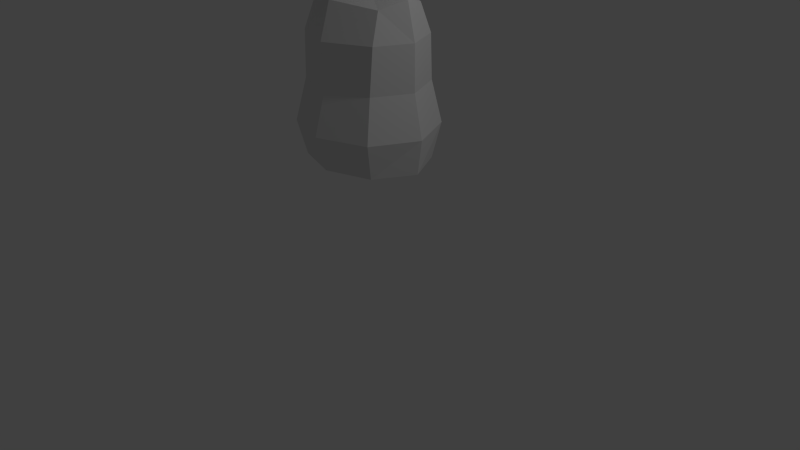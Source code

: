 # Source: test.blend  (saved by Blender 2.76.0; exported with 4.5.12 LTS)
import bpy
from mathutils import Matrix  # noqa: F401  (used for matrix-valued properties, if any)

bpy.ops.wm.read_factory_settings(use_empty=True)
scene = bpy.context.scene
scene.name = 'Scene'

# ---- collections
col_collection_1 = bpy.data.collections.new('Collection 1'); scene.collection.children.link(col_collection_1)

# ---- world
world_world = bpy.data.worlds.new('World'); scene.world = world_world
world_world.color = (0.05088, 0.05088, 0.05088)
world_world.use_sun_shadow = False
world_world.sun_shadow_jitter_overblur = 0.0
world_world.cycles.sampling_method = 'MANUAL'
world_world.cycles.sample_map_resolution = 256

# ---- cameras
cam_camera = bpy.data.cameras.new('Camera')
cam_camera.clip_end = 100.0
cam_camera.lens = 35.0
cam_camera.sensor_width = 32.0
cam_camera.sensor_height = 18.0
cam_camera.ortho_scale = 7.314
cam_camera.dof.focus_distance = 0.0
cam_camera.dof.aperture_fstop = 128.0

# ---- lights
light_lamp = bpy.data.lights.new('Lamp', 'POINT')
light_lamp.transmission_factor = 0.0
light_lamp.cutoff_distance = 30.0
light_lamp.energy = 100.0
light_lamp.shadow_buffer_clip_start = 1.001
light_lamp.shadow_soft_size = 0.1
light_lamp.shadow_maximum_resolution = 0.006
light_lamp.use_absolute_resolution = True
light_lamp.cycles.use_multiple_importance_sampling = False

# ---- meshes
me_sphere = bpy.data.meshes.new('Sphere')
me_sphere.from_pydata([(-0.529, -0.0008973, 5.232), (-0.856, -0.0008973, 4.854), (-0.856, -0.0008973, 3.919), (-0.529, -0.0008973, 3.614), (-0.3741, 0.3732, 5.232), (-0.6052, 0.6044, 4.854), (-0.6052, 0.6044, 3.919), (-0.3741, 0.3732, 3.614), (8.137e-08, 0.5281, 5.232), (5.455e-08, 0.8551, 4.854), (8.137e-08, 0.8551, 3.919), (8.137e-08, 0.5281, 3.614), (0.3741, 0.3732, 5.232), (0.6052, 0.6044, 4.854), (0.6052, 0.6044, 3.919), (0.3741, 0.3732, 3.614), (8.336e-08, -0.2544, 3.477), (0.529, -0.0008973, 5.232), (0.856, -0.0008972, 4.854), (0.856, -0.0008972, 3.919), (0.529, -0.0008973, 3.614), (0.3741, -0.375, 5.232), (0.6052, -0.6061, 4.854), (0.6052, -0.6534, 3.919), (0.3741, -0.375, 3.614), (8.137e-08, -0.5299, 5.232), (5.455e-08, -0.8287, 4.854), (5.455e-08, -0.9041, 3.919), (2.773e-08, -0.5299, 3.614), (2.773e-08, -0.0008973, 5.423), (-0.3741, -0.375, 5.232), (-0.6052, -0.6061, 4.854), (-0.6052, -0.6534, 3.919), (-0.3741, -0.375, 3.614), (-0.856, -0.0008973, 4.386), (-0.6052, 0.6044, 4.386), (6.796e-08, 0.8551, 4.386), (0.6052, 0.6044, 4.386), (0.856, -0.0008972, 4.386), (0.5447, -0.6061, 4.386), (5.506e-08, -0.8287, 4.386), (-0.5447, -0.6061, 4.386), (-0.5378, -0.3138, 3.252), (5.372e-08, 0.4998, 5.579), (5.372e-08, 0.4998, 6.21), (0.2232, 0.4073, 5.579), (0.2232, 0.4073, 6.21), (0.3157, 0.1841, 5.579), (0.3157, 0.1841, 6.21), (0.2232, -0.03914, 5.579), (0.2232, -0.03914, 6.21), (2.549e-08, -0.1316, 5.579), (2.549e-08, -0.1316, 6.21), (-0.2232, -0.03914, 5.579), (-0.2232, -0.03914, 6.21), (-0.3157, 0.1841, 5.579), (-0.3157, 0.1841, 6.21), (-0.2232, 0.4073, 5.579), (-0.2232, 0.4073, 6.21), (-0.5378, 0.3211, 3.252), (0.5378, -0.3138, 3.252), (0.5378, 0.3211, 3.252), (-2.396e-06, 0.4871, 3.359), (-2.396e-06, -0.54, 3.324), (0.5859, 0.4353, 2.894), (0.5646, 0.4735, 2.336), (0.5788, 0.4652, 1.376), (-0.5859, 0.4353, 2.894), (-0.5646, 0.4735, 2.336), (-0.5788, 0.4652, 1.376), (0.5859, -0.4467, 2.894), (0.5646, -0.4858, 2.336), (0.5788, -0.5146, 1.376), (-0.5788, -0.5146, 1.376), (-0.5646, -0.4858, 2.336), (-0.5859, -0.4467, 2.894), (-2.396e-06, 0.6396, 2.889), (-2.398e-06, 0.6346, 2.336), (-2.413e-06, 0.5754, 1.376), (-2.396e-06, -0.684, 2.889), (-2.398e-06, -0.6674, 2.336), (-2.413e-06, -0.6999, 1.376), (0.6908, -0.02065, 3.345), (-0.6908, -0.02065, 3.345), (-2.389e-06, -0.02065, 3.489), (-0.7926, -0.02158, 2.332), (-0.8497, -0.03734, 1.376), (-2.429e-06, -0.03734, 1.192), (0.7926, -0.02158, 2.332), (0.8497, -0.03734, 1.376), (0.7955, -0.02065, 2.894), (0.4682, -0.03734, 1.239), (-0.801, -0.02065, 2.895), (-0.4682, -0.03734, 1.239), (0.6412, 0.5658, 1.814), (-0.6412, 0.5658, 1.814), (0.6412, -0.606, 1.814), (-0.6412, -0.606, 1.814), (-2.389e-06, 0.6972, 1.814), (-2.389e-06, -0.8268, 1.814), (0.9213, -0.03943, 1.811), (-0.9213, -0.03943, 1.811)], [], [(3, 2, 6, 7), (1, 0, 4, 5), (34, 1, 5, 35), (35, 5, 9, 36), (7, 6, 10, 11), (5, 4, 8, 9), (36, 9, 13, 37), (11, 10, 14, 15), (9, 8, 12, 13), (37, 13, 18, 38), (15, 14, 19, 20), (13, 12, 17, 18), (38, 18, 22, 39), (20, 19, 23, 24), (18, 17, 21, 22), (39, 22, 26, 40), (24, 23, 27, 28), (22, 21, 25, 26), (40, 26, 31, 41), (28, 27, 32, 33), (26, 25, 30, 31), (16, 3, 7), (0, 29, 4), (16, 7, 11), (4, 29, 8), (16, 11, 15), (8, 29, 12), (16, 15, 20), (12, 29, 17), (16, 20, 24), (17, 29, 21), (16, 24, 28), (21, 29, 25), (16, 28, 33), (25, 29, 30), (16, 33, 3), (41, 31, 1, 34), (30, 29, 0), (33, 32, 2, 3), (31, 30, 0, 1), (32, 41, 34, 2), (27, 40, 41, 32), (23, 39, 40, 27), (19, 38, 39, 23), (14, 37, 38, 19), (10, 36, 37, 14), (6, 35, 36, 10), (2, 34, 35, 6), (43, 44, 46, 45), (45, 46, 48, 47), (84, 62, 59, 83), (47, 48, 50, 49), (49, 50, 52, 51), (51, 52, 54, 53), (82, 61, 62, 84), (53, 54, 56, 55), (57, 58, 44, 43), (55, 56, 58, 57), (62, 61, 64, 76), (76, 64, 65, 77), (98, 94, 66, 78), (101, 95, 69, 86), (100, 96, 72, 89), (63, 42, 75, 79), (79, 75, 74, 80), (99, 97, 73, 81), (59, 62, 76, 67), (67, 76, 77, 68), (95, 98, 78, 69), (60, 63, 79, 70), (70, 79, 80, 71), (96, 99, 81, 72), (94, 100, 89, 66), (64, 90, 88, 65), (97, 101, 86, 73), (60, 82, 84, 63), (63, 84, 83, 42), (70, 71, 88, 90), (60, 70, 90, 82), (64, 61, 82, 90), (83, 59, 67, 92), (75, 42, 83, 92), (67, 68, 85, 92), (75, 92, 85, 74), (93, 69, 78, 87), (66, 91, 87, 78), (66, 89, 91), (86, 69, 93), (89, 72, 91), (73, 86, 93), (73, 93, 87, 81), (91, 72, 81, 87), (74, 85, 101, 97), (65, 88, 100, 94), (71, 80, 99, 96), (68, 77, 98, 95), (80, 74, 97, 99), (88, 71, 96, 100), (85, 68, 95, 101), (77, 65, 94, 98)])
me_sphere.use_remesh_preserve_volume = False
me_sphere.use_remesh_preserve_attributes = False
me_sphere.use_mirror_vertex_groups = False
me_sphere.update()

# ---- objects
ob_sphere = bpy.data.objects.new('Sphere', me_sphere)
ob_lamp = bpy.data.objects.new('Lamp', light_lamp)
ob_camera = bpy.data.objects.new('Camera', cam_camera)

# ---- transforms, parenting, visibility, modifiers, constraints
ob_sphere.location = (0.0, 0.0, 0.0)
ob_sphere.lineart.crease_threshold = 0.0
ob_lamp.location = (4.076, 1.005, 5.904)
ob_lamp.rotation_euler = (0.6503, 0.05522, 1.866)
ob_lamp.lock_rotations_4d = False
ob_lamp.empty_display_type = 'ARROWS'
ob_lamp.color = (0.0, 0.0, 0.0, 0.0)
ob_lamp.lineart.crease_threshold = 0.0
ob_camera.location = (7.481, -6.508, 5.344)
ob_camera.rotation_euler = (1.109, 0.01082, 0.8149)
ob_camera.lock_rotations_4d = False
ob_camera.empty_display_type = 'ARROWS'
ob_camera.color = (0.0, 0.0, 0.0, 0.0)
ob_camera.display_type = 'WIRE'
ob_camera.lineart.crease_threshold = 0.0

# ---- collection membership
col_collection_1.objects.link(ob_sphere)
col_collection_1.objects.link(ob_lamp)
col_collection_1.objects.link(ob_camera)

# ---- scene / render settings (as saved in the file)
scene.camera = ob_camera
scene.frame_start = 1; scene.frame_end = 250; scene.frame_set(1)
scene.render.engine = 'BLENDER_EEVEE_NEXT'
scene.render.resolution_percentage = 50
scene.render.dither_intensity = 0.0
scene.cycles.use_denoising = False
scene.cycles.samples = 10
scene.cycles.sampling_pattern = 'TABULATED_SOBOL'
scene.cycles.light_sampling_threshold = 0.0
scene.cycles.use_adaptive_sampling = False
scene.cycles.use_light_tree = False
scene.cycles.blur_glossy = 0.0
scene.cycles.pixel_filter_type = 'GAUSSIAN'
scene.cycles.sample_clamp_indirect = 0.0
scene.view_settings.view_transform = 'Standard'
bpy.context.view_layer.update()
